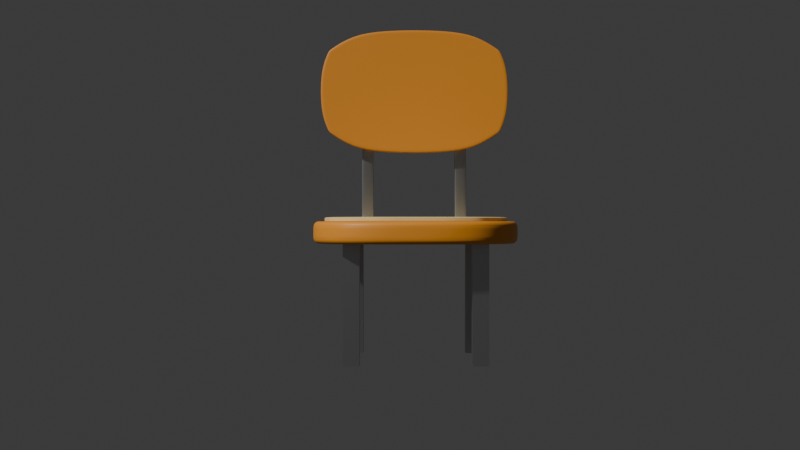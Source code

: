 # Source: chair.blend  (saved by Blender 4.5.90; exported with 4.5.12 LTS)
import bpy
from mathutils import Matrix  # noqa: F401  (used for matrix-valued properties, if any)

bpy.ops.wm.read_factory_settings(use_empty=True)
scene = bpy.context.scene
scene.name = 'Scene'

# ---- collections
col_collection = bpy.data.collections.new('Collection'); scene.collection.children.link(col_collection)
col_hud = bpy.data.collections.new('HUD'); scene.collection.children.link(col_hud)

# ---- materials (node trees are filled in below, after node groups)
mat_material = bpy.data.materials.new('Material')
mat_material.alpha_threshold = 0.0
mat_material.roughness = 0.5
mat_material.line_color = (0.0, 0.0, 0.0, 1.0)
mat_material_004 = bpy.data.materials.new('Material.004')
mat_material_003 = bpy.data.materials.new('Material.003')

# ---- node groups
ng_smooth_by_angle = bpy.data.node_groups.new('Smooth by Angle', 'GeometryNodeTree')
_s = ng_smooth_by_angle.interface.new_socket(name='Mesh', in_out='OUTPUT', socket_type='NodeSocketGeometry')
_s = ng_smooth_by_angle.interface.new_socket(name='Mesh', in_out='INPUT', socket_type='NodeSocketGeometry')
_s = ng_smooth_by_angle.interface.new_socket(name='Angle', in_out='INPUT', socket_type='NodeSocketFloat')
_s.subtype = 'ANGLE'
_s.default_value = 0.5236
_s.min_value = 0.0
_s.max_value = 3.142
_s.description = 'Maximum face angle for smooth edges'
_s = ng_smooth_by_angle.interface.new_socket(name='Ignore Sharpness', in_out='INPUT', socket_type='NodeSocketBool')
_s.force_non_field = True
ng_smooth_by_angle.description = 'Set the sharpness of mesh edges based on the angle between the neighboring faces'
ng_smooth_by_angle.is_modifier = True
_N = ng_smooth_by_angle.nodes; _L = ng_smooth_by_angle.links
n0 = _N.new('GeometryNodeSetShadeSmooth'); n0.name = 'Set Shade Smooth'; n0.location = (120, -80)
n0.domain = 'EDGE'
n1 = _N.new('GeometryNodeSetShadeSmooth'); n1.name = 'Set Shade Smooth.001'; n1.location = (300, -80)
n2 = _N.new('NodeGroupOutput'); n2.name = 'Group Output'; n2.location = (480, -80)
n3 = _N.new('GeometryNodeInputMeshEdgeAngle'); n3.name = 'Edge Angle'; n3.location = (-440, -240)
n4 = _N.new('NodeGroupInput'); n4.name = 'Group Input'; n4.location = (-80, -80)
n5 = _N.new('GeometryNodeInputEdgeSmooth'); n5.name = 'Is Edge Smooth'; n5.location = (-260, -120)
n6 = _N.new('GeometryNodeInputShadeSmooth'); n6.name = 'Is Shade Smooth'; n6.location = (-440, -397)
n7 = _N.new('FunctionNodeCompare'); n7.name = 'Compare'; n7.location = (-260, -260)
n7.operation = 'LESS_EQUAL'
n7.inputs[6].default_value = (0.0, 0.0, 0.0, 0.0)
n7.inputs[7].default_value = (0.0, 0.0, 0.0, 0.0)
n8 = _N.new('FunctionNodeBooleanMath'); n8.name = 'Boolean Math.001'; n8.location = (-80, -260)
n9 = _N.new('NodeGroupInput'); n9.name = 'Group Input.001'; n9.location = (-440, -329)
n10 = _N.new('NodeGroupInput'); n10.name = 'Group Input.002'; n10.location = (-259, -189)
n11 = _N.new('FunctionNodeBooleanMath'); n11.name = 'Boolean Math'; n11.location = (-80, -149)
n11.operation = 'OR'
n12 = _N.new('FunctionNodeBooleanMath'); n12.name = 'Boolean Math.002'; n12.location = (-260, -380)
n12.operation = 'OR'
n13 = _N.new('NodeGroupInput'); n13.name = 'Group Input.003'; n13.location = (-440, -460)
_L.new(n3.outputs[0], n7.inputs[0])
_L.new(n1.outputs[0], n2.inputs[0])
_L.new(n9.outputs[1], n7.inputs[1])
_L.new(n7.outputs[0], n8.inputs[0])
_L.new(n4.outputs[0], n0.inputs[0])
_L.new(n0.outputs[0], n1.inputs[0])
_L.new(n8.outputs[0], n0.inputs[2])
_L.new(n10.outputs[2], n11.inputs[1])
_L.new(n5.outputs[0], n11.inputs[0])
_L.new(n11.outputs[0], n0.inputs[1])
_L.new(n13.outputs[2], n12.inputs[1])
_L.new(n6.outputs[0], n12.inputs[0])
_L.new(n12.outputs[0], n8.inputs[1])
n2.is_active_output = True

# ---- material node trees
mat_material.use_nodes = True; mat_material.node_tree.nodes.clear()
_N = mat_material.node_tree.nodes; _L = mat_material.node_tree.links
n0 = _N.new('ShaderNodeOutputMaterial'); n0.name = 'Material Output'; n0.location = (200, 100)
n1 = _N.new('ShaderNodeBsdfPrincipled'); n1.name = 'Principled BSDF'; n1.location = (-200, 100)
n1.inputs[0].default_value = (0.8003, 0.2956, 0.02449, 1.0)
n1.inputs[3].default_value = 1.45
_L.new(n1.outputs[0], n0.inputs[0])
n0.is_active_output = True
mat_material_004.use_nodes = True; mat_material_004.node_tree.nodes.clear()
_N = mat_material_004.node_tree.nodes; _L = mat_material_004.node_tree.links
n0 = _N.new('ShaderNodeBsdfPrincipled'); n0.name = 'Principled BSDF'; n0.location = (-200, 100)
n0.inputs[0].default_value = (0.8003, 0.6323, 0.2862, 1.0)
n1 = _N.new('ShaderNodeOutputMaterial'); n1.name = 'Material Output'; n1.location = (200, 100)
_L.new(n0.outputs[0], n1.inputs[0])
n1.is_active_output = True
mat_material_003.use_nodes = True; mat_material_003.node_tree.nodes.clear()
_N = mat_material_003.node_tree.nodes; _L = mat_material_003.node_tree.links
n0 = _N.new('ShaderNodeOutputMaterial'); n0.name = 'Material Output'; n0.location = (200, 100)
n1 = _N.new('ShaderNodeBsdfMetallic'); n1.name = 'Metallic BSDF'; n1.location = (-200, 100)
n1.inputs[0].default_value = (0.5853, 0.5853, 0.5853, 1.0)
n1.inputs[4].default_value = 0.3241
_L.new(n1.outputs[0], n0.inputs[0])
n0.is_active_output = True

# ---- world
world_world = bpy.data.worlds.new('World'); scene.world = world_world
world_world.use_nodes = True; world_world.node_tree.nodes.clear()
_N = world_world.node_tree.nodes; _L = world_world.node_tree.links
n0 = _N.new('ShaderNodeOutputWorld'); n0.name = 'World Output'; n0.location = (200, 100)
n1 = _N.new('ShaderNodeBackground'); n1.name = 'Background'; n1.location = (-200, 100)
n1.inputs[0].default_value = (0.05088, 0.05088, 0.05088, 1.0)
_L.new(n1.outputs[0], n0.inputs[0])
n0.is_active_output = True
world_world.color = (0.05088, 0.05088, 0.05088)
world_world.sun_shadow_jitter_overblur = 0.0

# ---- cameras
cam_camera_001 = bpy.data.cameras.new('Camera.001')

# ---- meshes
me_cube = bpy.data.meshes.new('Cube')
me_cube.from_pydata([(1.0, 0.329, 0.003263), (0.329, 1.0, 0.003263), (0.9101, 0.6645, 0.003263), (0.6645, 0.9101, 0.003263), (0.329, 1.0, -0.2094), (1.0, 0.329, -0.2094), (0.6645, 0.9101, -0.2094), (0.9101, 0.6645, -0.2094), (0.329, -1.0, 0.003263), (1.0, -0.329, 0.003263), (0.6645, -0.9101, 0.003263), (0.9101, -0.6645, 0.003263), (1.0, -0.329, -0.2094), (0.329, -1.0, -0.2094), (0.9101, -0.6645, -0.2094), (0.6645, -0.9101, -0.2094), (-0.329, 1.0, 0.003263), (-1.0, 0.329, 0.003263), (-0.6645, 0.9101, 0.003263), (-0.9101, 0.6645, 0.003263), (-1.0, 0.329, -0.2094), (-0.329, 1.0, -0.2094), (-0.9101, 0.6645, -0.2094), (-0.6645, 0.9101, -0.2094), (-1.0, -0.329, 0.003263), (-0.329, -1.0, 0.003263), (-0.9101, -0.6645, 0.003263), (-0.6645, -0.9101, 0.003263), (-0.329, -1.0, -0.2094), (-1.0, -0.329, -0.2094), (-0.6645, -0.9101, -0.2094), (-0.9101, -0.6645, -0.2094)], [], [(0, 5, 7, 2), (2, 7, 6, 3), (3, 6, 4, 1), (28, 25, 27, 30), (30, 27, 26, 31), (31, 26, 24, 29), (8, 13, 15, 10), (10, 15, 14, 11), (11, 14, 12, 9), (16, 21, 23, 18), (18, 23, 22, 19), (19, 22, 20, 17), (21, 16, 1, 4), (5, 0, 9, 12), (0, 2, 3, 1, 16, 18, 19, 17, 24, 26, 27, 25, 8, 10, 11, 9), (20, 22, 23, 21, 4, 6, 7, 5, 12, 14, 15, 13, 28, 30, 31, 29), (13, 8, 25, 28), (29, 24, 17, 20)])
me_cube.polygons.foreach_set('use_smooth', [True] * 18)
_k = {(0, 2): 0.17257, (0, 5): 0.17257, (5, 7): 0.17257, (2, 7): 0.17257, (2, 3): 0.17257, (6, 7): 0.17257, (3, 6): 0.17257, (1, 3): 0.17257, (4, 6): 0.17257, (1, 4): 0.17257, (28, 30): 0.17257, (25, 28): 0.17257, (25, 27): 0.17257, (27, 30): 0.17257, (30, 31): 0.17257, (26, 27): 0.17257, (26, 31): 0.17257, (29, 31): 0.17257, (24, 26): 0.17257, (24, 29): 0.17257, (8, 10): 0.17257, (8, 13): 0.17257, (13, 15): 0.17257, (10, 15): 0.17257, (10, 11): 0.17257, (14, 15): 0.17257, (11, 14): 0.17257, (9, 11): 0.17257, (12, 14): 0.17257, (9, 12): 0.17257, (16, 18): 0.17257, (16, 21): 0.17257, (21, 23): 0.17257, (18, 23): 0.17257, (18, 19): 0.17257, (22, 23): 0.17257, (19, 22): 0.17257, (17, 19): 0.17257, (20, 22): 0.17257, (17, 20): 0.17257, (4, 21): 0.17257, (1, 16): 0.17257, (5, 12): 0.17257, (0, 9): 0.17257, (17, 24): 0.17257, (8, 25): 0.17257, (20, 29): 0.17257, (13, 28): 0.17257}
me_cube.attributes.new('crease_edge', 'FLOAT', 'EDGE').data.foreach_set('value', [_k.get((min(e.vertices), max(e.vertices)), 0.0) for e in me_cube.edges])
_uv = me_cube.uv_layers.new(name='UVMap')
_uv.uv.foreach_set('vector', [0.625, 0.5839, 0.375, 0.5839, 0.3669, 0.5419, 0.6331, 0.5419, 0.6331, 0.5419, 0.3669, 0.5419, 0.3449, 0.4963, 0.6551, 0.4963, 0.6551, 0.4963, 0.3449, 0.4963, 0.3215, 0.4697, 0.6785, 0.4697, 0.375, 0.9161, 0.625, 0.9161, 0.625, 1.0, 0.375, 1.0, 0.375, 0.0, 0.625, 0.0, 0.625, 0.04194, 0.375, 0.04194, 0.375, 0.04194, 0.625, 0.04194, 0.625, 0.08388, 0.375, 0.08388, 0.6785, 0.7803, 0.3215, 0.7803, 0.3449, 0.7537, 0.6551, 0.7537, 0.6551, 0.7537, 0.3449, 0.7537, 0.3669, 0.7081, 0.6331, 0.7081, 0.6331, 0.7081, 0.3669, 0.7081, 0.375, 0.6661, 0.625, 0.6661, 0.625, 0.3339, 0.375, 0.3339, 0.375, 0.2919, 0.625, 0.2919, 0.625, 0.2919, 0.375, 0.2919, 0.375, 0.2081, 0.625, 0.2081, 0.625, 0.2081, 0.375, 0.2081, 0.375, 0.1661, 0.625, 0.1661, 0.375, 0.3339, 0.625, 0.3339, 0.6785, 0.4697, 0.3215, 0.4697, 0.375, 0.5839, 0.625, 0.5839, 0.625, 0.6661, 0.375, 0.6661, 0.625, 0.5839, 0.6331, 0.5419, 0.6551, 0.4963, 0.6785, 0.4697, 0.7911, 0.5, 0.8331, 0.5112, 0.8638, 0.5419, 0.875, 0.5839, 0.875, 0.6661, 0.8638, 0.7081, 0.8331, 0.7388, 0.7911, 0.75, 0.6785, 0.7803, 0.6551, 0.7537, 0.6331, 0.7081, 0.625, 0.6661, 0.125, 0.5839, 0.1362, 0.5419, 0.1669, 0.5112, 0.2089, 0.5, 0.3215, 0.4697, 0.3449, 0.4963, 0.3669, 0.5419, 0.375, 0.5839, 0.375, 0.6661, 0.3669, 0.7081, 0.3449, 0.7537, 0.3215, 0.7803, 0.2089, 0.75, 0.1669, 0.7388, 0.1362, 0.7081, 0.125, 0.6661, 0.3215, 0.7803, 0.6785, 0.7803, 0.625, 0.9161, 0.375, 0.9161, 0.375, 0.08388, 0.625, 0.08388, 0.625, 0.1661, 0.375, 0.1661])
me_cube.materials.append(mat_material)
me_cube.use_mirror_vertex_groups = False
me_cube.update()
me_cube_001 = bpy.data.meshes.new('Cube.001')
me_cube_001.from_pydata([(1.008, 0.3325, -0.01246), (0.3367, 1.004, -0.01246), (0.9178, 0.668, -0.01246), (0.6722, 0.9136, -0.01246), (0.3367, -0.9965, -0.01246), (1.008, -0.3255, -0.01246), (0.6722, -0.9066, -0.01246), (0.9178, -0.661, -0.01246), (-0.3213, 1.004, -0.01246), (-0.9923, 0.3325, -0.01246), (-0.6568, 0.9136, -0.01246), (-0.9024, 0.668, -0.01246), (-0.9923, -0.3255, -0.01246), (-0.3213, -0.9965, -0.01246), (-0.9024, -0.661, -0.01246), (-0.6568, -0.9066, -0.01246), (0.9628, 0.5003, -0.01246), (0.795, 0.7908, -0.01246), (0.5044, 0.9586, -0.01246), (-0.489, -0.9515, -0.01246), (-0.7796, -0.7838, -0.01246), (-0.9473, -0.4932, -0.01246), (0.5044, -0.9515, -0.01246), (0.795, -0.7838, -0.01246), (0.9628, -0.4932, -0.01246), (-0.489, 0.9586, -0.01246), (-0.7796, 0.7908, -0.01246), (-0.9473, 0.5003, -0.01246), (0.007712, 1.004, -0.01246), (1.008, 0.003532, -0.01246), (-0.9923, 0.003532, -0.01246), (0.007712, -0.9965, -0.01246), (0.9628, 0.5003, 0.2336), (1.008, 0.3325, 0.2336), (0.795, 0.7908, 0.2336), (0.9178, 0.668, 0.2336), (0.5044, 0.9586, 0.2336), (0.6722, 0.9136, 0.2336), (-0.489, -0.9515, 0.2336), (-0.6568, -0.9066, 0.2336), (-0.7796, -0.7838, 0.2336), (-0.9024, -0.661, 0.2336), (-0.9473, -0.4932, 0.2336), (-0.9923, -0.3255, 0.2336), (0.5044, -0.9515, 0.2336), (0.3367, -0.9965, 0.2336), (0.795, -0.7838, 0.2336), (0.6722, -0.9066, 0.2336), (0.9628, -0.4932, 0.2336), (0.9178, -0.661, 0.2336), (-0.489, 0.9586, 0.2336), (-0.3213, 1.004, 0.2336), (-0.7796, 0.7908, 0.2336), (-0.6568, 0.9136, 0.2336), (-0.9473, 0.5003, 0.2336), (-0.9024, 0.668, 0.2336), (0.007712, 1.004, 0.2336), (0.3367, 1.004, 0.2336), (1.008, 0.003532, 0.2336), (1.008, -0.3255, 0.2336), (-0.9923, 0.003532, 0.2336), (0.007712, -0.9965, 0.2336), (-0.3213, -0.9965, 0.2336), (-0.9923, 0.3325, 0.2336)], [], [(0, 29, 5, 24, 7, 23, 6, 22, 4, 31, 13, 19, 15, 20, 14, 21, 12, 30, 9, 27, 11, 26, 10, 25, 8, 28, 1, 18, 3, 17, 2, 16), (33, 32, 35, 34, 37, 36, 57, 56, 51, 50, 53, 52, 55, 54, 63, 60, 43, 42, 41, 40, 39, 38, 62, 61, 45, 44, 47, 46, 49, 48, 59, 58), (23, 7, 49, 46), (10, 26, 52, 53), (24, 5, 59, 48), (11, 27, 54, 55), (25, 10, 53, 50), (1, 28, 56, 57), (26, 11, 55, 52), (5, 29, 58, 59), (0, 16, 32, 33), (27, 9, 63, 54), (30, 12, 43, 60), (2, 17, 34, 35), (28, 8, 51, 56), (31, 4, 45, 61), (3, 18, 36, 37), (29, 0, 33, 58), (16, 2, 35, 32), (15, 19, 38, 39), (9, 30, 60, 63), (17, 3, 37, 34), (14, 20, 40, 41), (13, 31, 61, 62), (18, 1, 57, 36), (12, 21, 42, 43), (19, 13, 62, 38), (4, 22, 44, 45), (20, 15, 39, 40), (6, 23, 46, 47), (21, 14, 41, 42), (7, 24, 48, 49), (22, 6, 47, 44), (8, 25, 50, 51)])
me_cube_001.polygons.foreach_set('use_smooth', [True] * 34)
_uv = me_cube_001.uv_layers.new(name='UVMap')
_uv.uv.foreach_set('vector', [0.625, 0.5839, 0.625, 0.625, 0.625, 0.6661, 0.629, 0.6871, 0.6331, 0.7081, 0.6441, 0.7309, 0.6551, 0.7537, 0.6668, 0.767, 0.6785, 0.7803, 0.7348, 0.7652, 0.7911, 0.75, 0.8121, 0.7444, 0.8331, 0.7388, 0.8484, 0.7234, 0.8638, 0.7081, 0.8694, 0.6871, 0.875, 0.6661, 0.875, 0.625, 0.875, 0.5839, 0.8694, 0.5629, 0.8638, 0.5419, 0.8484, 0.5266, 0.8331, 0.5112, 0.8121, 0.5056, 0.7911, 0.5, 0.7348, 0.4848, 0.6785, 0.4697, 0.6668, 0.483, 0.6551, 0.4963, 0.6441, 0.5191, 0.6331, 0.5419, 0.629, 0.5629, 0.625, 0.5839, 0.629, 0.5629, 0.6331, 0.5419, 0.6441, 0.5191, 0.6551, 0.4963, 0.6668, 0.483, 0.6785, 0.4697, 0.7348, 0.4848, 0.7911, 0.5, 0.8121, 0.5056, 0.8331, 0.5112, 0.8484, 0.5266, 0.8638, 0.5419, 0.8694, 0.5629, 0.875, 0.5839, 0.875, 0.625, 0.875, 0.6661, 0.8694, 0.6871, 0.8638, 0.7081, 0.8484, 0.7234, 0.8331, 0.7388, 0.8121, 0.7444, 0.7911, 0.75, 0.7348, 0.7652, 0.6785, 0.7803, 0.6668, 0.767, 0.6551, 0.7537, 0.6441, 0.7309, 0.6331, 0.7081, 0.629, 0.6871, 0.625, 0.6661, 0.625, 0.625, 0.6441, 0.7309, 0.6331, 0.7081, 0.6331, 0.7081, 0.6441, 0.7309, 0.8331, 0.5112, 0.8484, 0.5266, 0.8484, 0.5266, 0.8331, 0.5112, 0.629, 0.6871, 0.625, 0.6661, 0.625, 0.6661, 0.629, 0.6871, 0.8638, 0.5419, 0.8694, 0.5629, 0.8694, 0.5629, 0.8638, 0.5419, 0.8121, 0.5056, 0.8331, 0.5112, 0.8331, 0.5112, 0.8121, 0.5056, 0.6785, 0.4697, 0.7348, 0.4848, 0.7348, 0.4848, 0.6785, 0.4697, 0.8484, 0.5266, 0.8638, 0.5419, 0.8638, 0.5419, 0.8484, 0.5266, 0.625, 0.6661, 0.625, 0.625, 0.625, 0.625, 0.625, 0.6661, 0.625, 0.5839, 0.629, 0.5629, 0.629, 0.5629, 0.625, 0.5839, 0.8694, 0.5629, 0.875, 0.5839, 0.875, 0.5839, 0.8694, 0.5629, 0.875, 0.625, 0.875, 0.6661, 0.875, 0.6661, 0.875, 0.625, 0.6331, 0.5419, 0.6441, 0.5191, 0.6441, 0.5191, 0.6331, 0.5419, 0.7348, 0.4848, 0.7911, 0.5, 0.7911, 0.5, 0.7348, 0.4848, 0.7348, 0.7652, 0.6785, 0.7803, 0.6785, 0.7803, 0.7348, 0.7652, 0.6551, 0.4963, 0.6668, 0.483, 0.6668, 0.483, 0.6551, 0.4963, 0.625, 0.625, 0.625, 0.5839, 0.625, 0.5839, 0.625, 0.625, 0.629, 0.5629, 0.6331, 0.5419, 0.6331, 0.5419, 0.629, 0.5629, 0.8331, 0.7388, 0.8121, 0.7444, 0.8121, 0.7444, 0.8331, 0.7388, 0.875, 0.5839, 0.875, 0.625, 0.875, 0.625, 0.875, 0.5839, 0.6441, 0.5191, 0.6551, 0.4963, 0.6551, 0.4963, 0.6441, 0.5191, 0.8638, 0.7081, 0.8484, 0.7234, 0.8484, 0.7234, 0.8638, 0.7081, 0.7911, 0.75, 0.7348, 0.7652, 0.7348, 0.7652, 0.7911, 0.75, 0.6668, 0.483, 0.6785, 0.4697, 0.6785, 0.4697, 0.6668, 0.483, 0.875, 0.6661, 0.8694, 0.6871, 0.8694, 0.6871, 0.875, 0.6661, 0.8121, 0.7444, 0.7911, 0.75, 0.7911, 0.75, 0.8121, 0.7444, 0.6785, 0.7803, 0.6668, 0.767, 0.6668, 0.767, 0.6785, 0.7803, 0.8484, 0.7234, 0.8331, 0.7388, 0.8331, 0.7388, 0.8484, 0.7234, 0.6551, 0.7537, 0.6441, 0.7309, 0.6441, 0.7309, 0.6551, 0.7537, 0.8694, 0.6871, 0.8638, 0.7081, 0.8638, 0.7081, 0.8694, 0.6871, 0.6331, 0.7081, 0.629, 0.6871, 0.629, 0.6871, 0.6331, 0.7081, 0.6668, 0.767, 0.6551, 0.7537, 0.6551, 0.7537, 0.6668, 0.767, 0.7911, 0.5, 0.8121, 0.5056, 0.8121, 0.5056, 0.7911, 0.5])
me_cube_001.materials.append(mat_material_004)
me_cube_001.use_mirror_vertex_groups = False
me_cube_001.update()
me_cube_002 = bpy.data.meshes.new('Cube.002')
me_cube_002.from_pydata([(-0.5545, -0.4317, -1.251), (-0.5545, 0.4317, -1.251), (0.5545, -0.4317, -1.251), (0.5545, 0.4317, -1.251), (-0.5545, -0.4317, -0.006687), (-0.5545, -0.3967, 0.1695), (-0.5545, -0.3036, 0.3088), (-0.5545, -0.1643, 0.4019), (-0.5545, -5.419e-09, 0.4345), (-0.5545, 0.4317, -0.006687), (-0.5545, 0.1643, 0.4019), (-0.5545, 0.3036, 0.3088), (-0.5545, 0.3967, 0.1695), (0.5545, -0.4317, -0.006687), (0.5545, -0.1643, 0.4019), (0.5545, -0.3036, 0.3088), (0.5545, -0.3967, 0.1695), (0.5545, 0.4317, -0.006687), (0.5545, -5.419e-09, 0.4345), (0.5545, 0.3967, 0.1695), (0.5545, 0.3036, 0.3088), (0.5545, 0.1643, 0.4019), (-0.5545, 0.5525, -1.251), (-0.5545, -0.5525, -1.251), (0.5545, -0.5525, -1.251), (0.5545, 0.5525, -1.251), (-0.5545, 0.2114, 0.5156), (-0.5545, -5.419e-09, 0.5577), (0.5545, -5.419e-09, 0.5577), (0.5545, 0.2114, 0.5156), (-0.5545, 0.3907, 0.3959), (0.5545, 0.3907, 0.3959), (-0.5545, 0.5104, 0.2166), (0.5545, 0.5104, 0.2166), (-0.5545, 0.5525, 0.005209), (0.5545, 0.5525, 0.005209), (0.5545, -0.3907, 0.3959), (0.5545, -0.2114, 0.5156), (-0.5545, -0.2114, 0.5156), (-0.5545, -0.3907, 0.3959), (0.5545, -0.5104, 0.2166), (-0.5545, -0.5104, 0.2166), (0.5545, -0.5525, 0.005209), (-0.5545, -0.5525, 0.005209)], [], [(27, 28, 29, 26), (26, 29, 31, 30), (30, 31, 33, 32), (32, 33, 35, 34), (28, 27, 38, 37), (37, 38, 39, 36), (36, 39, 41, 40), (40, 41, 43, 42), (24, 42, 43, 23), (17, 19, 12, 9), (22, 34, 35, 25), (3, 17, 9, 1), (10, 8, 27, 26), (18, 21, 29, 28), (11, 10, 26, 30), (21, 20, 31, 29), (12, 11, 30, 32), (20, 19, 33, 31), (9, 12, 32, 34), (19, 17, 35, 33), (15, 14, 37, 36), (7, 6, 39, 38), (16, 15, 36, 40), (6, 5, 41, 39), (13, 16, 40, 42), (5, 4, 43, 41), (2, 13, 42, 24), (4, 0, 23, 43), (1, 9, 34, 22), (17, 3, 25, 35), (14, 18, 28, 37), (8, 7, 38, 27), (19, 20, 11, 12), (20, 21, 10, 11), (21, 18, 8, 10), (18, 14, 7, 8), (14, 15, 6, 7), (15, 16, 5, 6), (16, 13, 4, 5), (13, 2, 0, 4), (25, 3, 1, 22), (23, 0, 2, 24)])
me_cube_002.polygons.foreach_set('use_smooth', [True] * 42)
_uv = me_cube_002.uv_layers.new(name='UVMap')
_uv.uv.foreach_set('vector', [0.875, 0.625, 0.625, 0.625, 0.6204, 0.5772, 0.875, 0.5772, 0.875, 0.5772, 0.6204, 0.5772, 0.6071, 0.5291, 0.875, 0.5, 0.6051, 0.2176, 0.6071, 0.5291, 0.5776, 0.5076, 0.5776, 0.2424, 0.5776, 0.2424, 0.5776, 0.5076, 0.5482, 0.5, 0.5482, 0.25, 0.625, 0.625, 0.875, 0.625, 0.875, 0.6728, 0.6204, 0.6728, 0.6204, 0.6728, 0.875, 0.6728, 0.875, 0.75, 0.6071, 0.7209, 0.6071, 0.7209, 0.625, 1.0, 0.5776, 1.0, 0.5776, 0.7424, 0.5776, 0.7424, 0.5776, 1.0, 0.5482, 1.0, 0.5482, 0.75, 0.375, 0.75, 0.5482, 0.75, 0.5482, 1.0, 0.375, 1.0, 0.5468, 0.5268, 0.5719, 0.5331, 0.5715, 0.2164, 0.5466, 0.2232, 0.375, 0.25, 0.5482, 0.25, 0.5482, 0.5, 0.375, 0.5, 0.3918, 0.5273, 0.5468, 0.5268, 0.5466, 0.2232, 0.3918, 0.2227, 0.6038, 0.163, 0.608, 0.1252, 0.625, 0.125, 0.6192, 0.1728, 0.6087, 0.625, 0.6048, 0.5867, 0.6204, 0.5772, 0.625, 0.625, 0.5916, 0.196, 0.6038, 0.163, 0.6192, 0.1728, 0.6051, 0.2176, 0.6048, 0.5867, 0.5928, 0.5526, 0.6071, 0.5291, 0.6204, 0.5772, 0.5715, 0.2164, 0.5916, 0.196, 0.6051, 0.2176, 0.5776, 0.2424, 0.5928, 0.5526, 0.5719, 0.5331, 0.5776, 0.5076, 0.6071, 0.5291, 0.5466, 0.2232, 0.5715, 0.2164, 0.5776, 0.2424, 0.5482, 0.25, 0.5719, 0.5331, 0.5468, 0.5268, 0.5482, 0.5, 0.5776, 0.5076, 0.5928, 0.6974, 0.6048, 0.6633, 0.6204, 0.6728, 0.6071, 0.7209, 0.6034, 0.08794, 0.5904, 0.0564, 0.6025, 0.03661, 0.6192, 0.07716, 0.5719, 0.7169, 0.5928, 0.6974, 0.6071, 0.7209, 0.5776, 0.7424, 0.5904, 0.0564, 0.571, 0.03533, 0.5776, 0.009515, 0.6025, 0.03661, 0.5468, 0.7232, 0.5719, 0.7169, 0.5776, 0.7424, 0.5482, 0.75, 0.571, 0.03533, 0.5465, 0.02739, 0.5482, 0.0, 0.5776, 0.009515, 0.3918, 0.7227, 0.5468, 0.7232, 0.5482, 0.75, 0.375, 0.75, 0.5465, 0.02739, 0.3918, 0.02734, 0.375, 0.0, 0.5482, 0.0, 0.3918, 0.2227, 0.5466, 0.2232, 0.5482, 0.25, 0.375, 0.25, 0.5468, 0.5268, 0.3918, 0.5273, 0.375, 0.5, 0.5482, 0.5, 0.6048, 0.6633, 0.6087, 0.625, 0.625, 0.625, 0.6204, 0.6728, 0.608, 0.1252, 0.6034, 0.08794, 0.6192, 0.07716, 0.625, 0.125, 0.5719, 0.5331, 0.5928, 0.5526, 0.5916, 0.196, 0.5715, 0.2164, 0.5928, 0.5526, 0.6048, 0.5867, 0.6038, 0.163, 0.5916, 0.196, 0.6048, 0.5867, 0.6087, 0.625, 0.608, 0.1252, 0.6038, 0.163, 0.6087, 0.625, 0.6048, 0.6633, 0.6034, 0.08794, 0.608, 0.1252, 0.6048, 0.6633, 0.5928, 0.6974, 0.5904, 0.0564, 0.6034, 0.08794, 0.5928, 0.6974, 0.5719, 0.7169, 0.571, 0.03533, 0.5904, 0.0564, 0.5719, 0.7169, 0.5468, 0.7232, 0.5465, 0.02739, 0.571, 0.03533, 0.5468, 0.7232, 0.3918, 0.7227, 0.3918, 0.02734, 0.5465, 0.02739, 0.375, 0.5, 0.3918, 0.5273, 0.3918, 0.2227, 0.375, 0.25, 0.375, 0.0, 0.3918, 0.02734, 0.3918, 0.7227, 0.375, 0.75])
me_cube_002.materials.append(mat_material_003)
me_cube_002.update()
me_cube_003 = bpy.data.meshes.new('Cube.003')
me_cube_003.from_pydata([(1.0, 0.5038, 0.5078), (0.329, 1.531, 0.5078), (0.9101, 1.018, 0.5078), (0.6645, 1.394, 0.5078), (0.329, 1.531, -0.5078), (1.0, 0.5038, -0.5078), (0.6645, 1.394, -0.5078), (0.9101, 1.018, -0.5078), (0.329, -1.531, 0.5078), (1.0, -0.5038, 0.5078), (0.6645, -1.394, 0.5078), (0.9101, -1.018, 0.5078), (1.0, -0.5038, -0.5078), (0.329, -1.531, -0.5078), (0.9101, -1.018, -0.5078), (0.6645, -1.394, -0.5078), (-0.329, 1.531, 0.5078), (-1.0, 0.5038, 0.5078), (-0.6645, 1.394, 0.5078), (-0.9101, 1.018, 0.5078), (-1.0, 0.5038, -0.5078), (-0.329, 1.531, -0.5078), (-0.9101, 1.018, -0.5078), (-0.6645, 1.394, -0.5078), (-1.0, -0.5038, 0.5078), (-0.329, -1.531, 0.5078), (-0.9101, -1.018, 0.5078), (-0.6645, -1.394, 0.5078), (-0.329, -1.531, -0.5078), (-1.0, -0.5038, -0.5078), (-0.6645, -1.394, -0.5078), (-0.9101, -1.018, -0.5078)], [], [(0, 5, 7, 2), (2, 7, 6, 3), (3, 6, 4, 1), (28, 25, 27, 30), (30, 27, 26, 31), (31, 26, 24, 29), (8, 13, 15, 10), (10, 15, 14, 11), (11, 14, 12, 9), (16, 21, 23, 18), (18, 23, 22, 19), (19, 22, 20, 17), (21, 16, 1, 4), (5, 0, 9, 12), (0, 2, 3, 1, 16, 18, 19, 17, 24, 26, 27, 25, 8, 10, 11, 9), (20, 22, 23, 21, 4, 6, 7, 5, 12, 14, 15, 13, 28, 30, 31, 29), (13, 8, 25, 28), (29, 24, 17, 20)])
me_cube_003.polygons.foreach_set('use_smooth', [True] * 18)
_uv = me_cube_003.uv_layers.new(name='UVMap')
_uv.uv.foreach_set('vector', [0.625, 0.5839, 0.375, 0.5839, 0.3669, 0.5419, 0.6331, 0.5419, 0.6331, 0.5419, 0.3669, 0.5419, 0.3449, 0.4963, 0.6551, 0.4963, 0.6551, 0.4963, 0.3449, 0.4963, 0.3215, 0.4697, 0.6785, 0.4697, 0.375, 0.9161, 0.625, 0.9161, 0.625, 1.0, 0.375, 1.0, 0.375, 0.0, 0.625, 0.0, 0.625, 0.04194, 0.375, 0.04194, 0.375, 0.04194, 0.625, 0.04194, 0.625, 0.08388, 0.375, 0.08388, 0.6785, 0.7803, 0.3215, 0.7803, 0.3449, 0.7537, 0.6551, 0.7537, 0.6551, 0.7537, 0.3449, 0.7537, 0.3669, 0.7081, 0.6331, 0.7081, 0.6331, 0.7081, 0.3669, 0.7081, 0.375, 0.6661, 0.625, 0.6661, 0.625, 0.3339, 0.375, 0.3339, 0.375, 0.2919, 0.625, 0.2919, 0.625, 0.2919, 0.375, 0.2919, 0.375, 0.2081, 0.625, 0.2081, 0.625, 0.2081, 0.375, 0.2081, 0.375, 0.1661, 0.625, 0.1661, 0.375, 0.3339, 0.625, 0.3339, 0.6785, 0.4697, 0.3215, 0.4697, 0.375, 0.5839, 0.625, 0.5839, 0.625, 0.6661, 0.375, 0.6661, 0.625, 0.5839, 0.6331, 0.5419, 0.6551, 0.4963, 0.6785, 0.4697, 0.7911, 0.5, 0.8331, 0.5112, 0.8638, 0.5419, 0.875, 0.5839, 0.875, 0.6661, 0.8638, 0.7081, 0.8331, 0.7388, 0.7911, 0.75, 0.6785, 0.7803, 0.6551, 0.7537, 0.6331, 0.7081, 0.625, 0.6661, 0.125, 0.5839, 0.1362, 0.5419, 0.1669, 0.5112, 0.2089, 0.5, 0.3215, 0.4697, 0.3449, 0.4963, 0.3669, 0.5419, 0.375, 0.5839, 0.375, 0.6661, 0.3669, 0.7081, 0.3449, 0.7537, 0.3215, 0.7803, 0.2089, 0.75, 0.1669, 0.7388, 0.1362, 0.7081, 0.125, 0.6661, 0.3215, 0.7803, 0.6785, 0.7803, 0.625, 0.9161, 0.375, 0.9161, 0.375, 0.08388, 0.625, 0.08388, 0.625, 0.1661, 0.375, 0.1661])
me_cube_003.materials.append(mat_material)
me_cube_003.use_mirror_vertex_groups = False
me_cube_003.update()
me_cube_005 = bpy.data.meshes.new('Cube.005')
me_cube_005.from_pydata([(-0.09614, -0.09614, -0.5435), (-0.09614, -0.09614, 0.8645), (-0.09614, 0.09614, -0.5435), (-0.09614, 0.09614, 0.8645), (0.09614, -0.09614, -0.5435), (0.09614, -0.09614, 0.8645), (0.09614, 0.09614, -0.5435), (0.09614, 0.09614, 0.8645)], [], [(0, 1, 3, 2), (2, 3, 7, 6), (6, 7, 5, 4), (4, 5, 1, 0), (2, 6, 4, 0), (7, 3, 1, 5)])
me_cube_005.polygons.foreach_set('use_smooth', [True] * 6)
_uv = me_cube_005.uv_layers.new(name='UVMap')
_uv.uv.foreach_set('vector', [0.375, 0.0, 0.625, 0.0, 0.625, 0.25, 0.375, 0.25, 0.375, 0.25, 0.625, 0.25, 0.625, 0.5, 0.375, 0.5, 0.375, 0.5, 0.625, 0.5, 0.625, 0.75, 0.375, 0.75, 0.375, 0.75, 0.625, 0.75, 0.625, 1.0, 0.375, 1.0, 0.125, 0.5, 0.375, 0.5, 0.375, 0.75, 0.125, 0.75, 0.625, 0.5, 0.875, 0.5, 0.875, 0.75, 0.625, 0.75])
me_cube_005.materials.append(mat_material_003)
me_cube_005.update()

# ---- objects
ob_camera_001 = bpy.data.objects.new('Camera.001', cam_camera_001)
ob_cube = bpy.data.objects.new('Cube', me_cube)
ob_cube_001 = bpy.data.objects.new('Cube.001', me_cube_001)
ob_cube_002 = bpy.data.objects.new('Cube.002', me_cube_002)
ob_cube_003 = bpy.data.objects.new('Cube.003', me_cube_003)
ob_cube_004 = bpy.data.objects.new('Cube.004', me_cube_005)

# ---- transforms, parenting, visibility, modifiers, constraints
ob_camera_001.location = (11.02, -1.841e-06, 2.027)
ob_camera_001.rotation_euler = (1.571, -0.0, 1.571)
ob_camera_001.scale = (8.352, 8.352, 8.352)
ob_cube.location = (0.0, 0.1476, 2.061)
ob_cube.lock_rotations_4d = False
ob_cube.empty_display_type = 'ARROWS'
ob_cube.lineart.crease_threshold = 0.0
_m = ob_cube.modifiers.new('Bevel', 'BEVEL')
_m.width = 0.05
_m.width_pct = 0.05
_m.segments = 12
_m = ob_cube.modifiers.new('Subdivision', 'SUBSURF')
_m.levels = 2
_m = ob_cube.modifiers.new('Smooth by Angle', 'NODES')
_m.node_group = ng_smooth_by_angle
_m.use_pin_to_last = True
_m.show_group_selector = False
ob_cube_001.location = (0.0, 0.1476, 2.061)
ob_cube_001.scale = (0.888, 0.888, 0.1859)
ob_cube_001.lock_rotations_4d = False
ob_cube_001.empty_display_type = 'ARROWS'
ob_cube_001.lineart.crease_threshold = 0.0
_m = ob_cube_001.modifiers.new('Bevel', 'BEVEL')
_m.width = 0.05
_m.width_pct = 0.05
_m.segments = 12
_m = ob_cube_001.modifiers.new('Subdivision', 'SUBSURF')
_m.levels = 2
_m = ob_cube_001.modifiers.new('Smooth by Angle', 'NODES')
_m.node_group = ng_smooth_by_angle
_m.use_pin_to_last = True
_m.show_group_selector = False
ob_cube_002.location = (-0.8234, 0.1476, 3.153)
ob_cube_002.scale = (0.1109, 1.0, 1.0)
_m = ob_cube_002.modifiers.new('Bevel', 'BEVEL')
_m.width = 0.05
_m.width_pct = 0.05
_m.segments = 12
_m = ob_cube_002.modifiers.new('Subdivision', 'SUBSURF')
_m.levels = 2
_m = ob_cube_002.modifiers.new('Smooth by Angle', 'NODES')
_m.node_group = ng_smooth_by_angle
_m.use_pin_to_last = True
_m.show_group_selector = False
ob_cube_003.location = (-0.6937, 0.1476, 3.431)
ob_cube_003.rotation_euler = (-0.0, 1.571, 0.0)
ob_cube_003.scale = (0.642, 0.642, 0.1344)
ob_cube_003.lock_rotations_4d = False
ob_cube_003.empty_display_type = 'ARROWS'
ob_cube_003.lineart.crease_threshold = 0.0
_m = ob_cube_003.modifiers.new('Bevel', 'BEVEL')
_m.width = 0.05
_m.width_pct = 0.05
_m.segments = 12
_m = ob_cube_003.modifiers.new('Subdivision', 'SUBSURF')
_m.levels = 2
_m = ob_cube_003.modifiers.new('Smooth by Angle', 'NODES')
_m.node_group = ng_smooth_by_angle
_m.use_pin_to_last = True
_m.show_group_selector = False
ob_cube_004.location = (0.5407, 0.7561, 1.148)
ob_cube_004.scale = (0.814, 0.814, 0.814)
_m = ob_cube_004.modifiers.new('Mirror', 'MIRROR')
_m.use_axis = (True, True, False)
_m.mirror_object = ob_cube
_m = ob_cube_004.modifiers.new('Smooth by Angle', 'NODES')
_m.node_group = ng_smooth_by_angle
_m.use_pin_to_last = True
_m.show_group_selector = False

# ---- collection membership
scene.collection.objects.link(ob_camera_001)
col_collection.objects.link(ob_cube)
col_collection.objects.link(ob_cube_001)
col_collection.objects.link(ob_cube_002)
col_collection.objects.link(ob_cube_003)
col_collection.objects.link(ob_cube_004)

# ---- scene / render settings (as saved in the file)
scene.camera = ob_camera_001
scene.frame_start = 1; scene.frame_end = 250; scene.frame_set(1)
scene.render.engine = 'BLENDER_EEVEE_NEXT'
bpy.context.view_layer.update()

# ---- added for rendering (the .blend has no usable light): sun
light_auto_sun = bpy.data.lights.new('AutoSun', 'SUN')
light_auto_sun.energy = 3.0
light_auto_sun.angle = 0.0523599
ob_auto_sun = bpy.data.objects.new('AutoSun', light_auto_sun)
scene.collection.objects.link(ob_auto_sun)
ob_auto_sun.rotation_euler = (0.872665, 0.174533, 0.523599)
bpy.context.view_layer.update()
